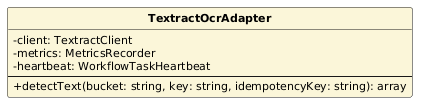

The diagram above was rendered by PlantUML. Its source (embedded in the PNG):
@startuml
skinparam classAttributeIconSize 0
skinparam classFontStyle bold
skinparam classFontSize 13
skinparam classAttributeFontSize 11
skinparam shadowing false
hide circle
class TextractOcrAdapter #FBF6D9 {
  -client: TextractClient
  -metrics: MetricsRecorder
  -heartbeat: WorkflowTaskHeartbeat
  --
  +detectText(bucket: string, key: string, idempotencyKey: string): array
}
@enduml